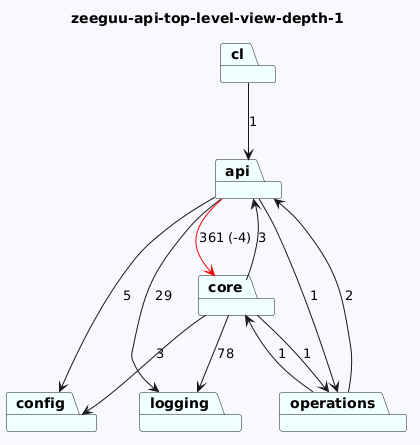

The diagram above was rendered by PlantUML. Its source (embedded in the PNG):
@startuml
skinparam backgroundColor GhostWhite
title zeeguu-api-top-level-view-depth-1
package "config" #Azure
package "cl" #Azure
package "api" #Azure
package "core" #Azure
package "logging" #Azure
package "operations" #Azure

"cl"-->"api"  : 1
"api"-->"config"  : 5
"api"-->"logging"  : 29
"api"-->"core" #Red : 361 (-4)
"api"-->"operations"  : 1
"core"-->"logging"  : 78
"core"-->"api"  : 3
"core"-->"config"  : 3
"core"-->"operations"  : 1

"operations"-->"api"  : 2
"operations"-->"core"  : 1
@enduml